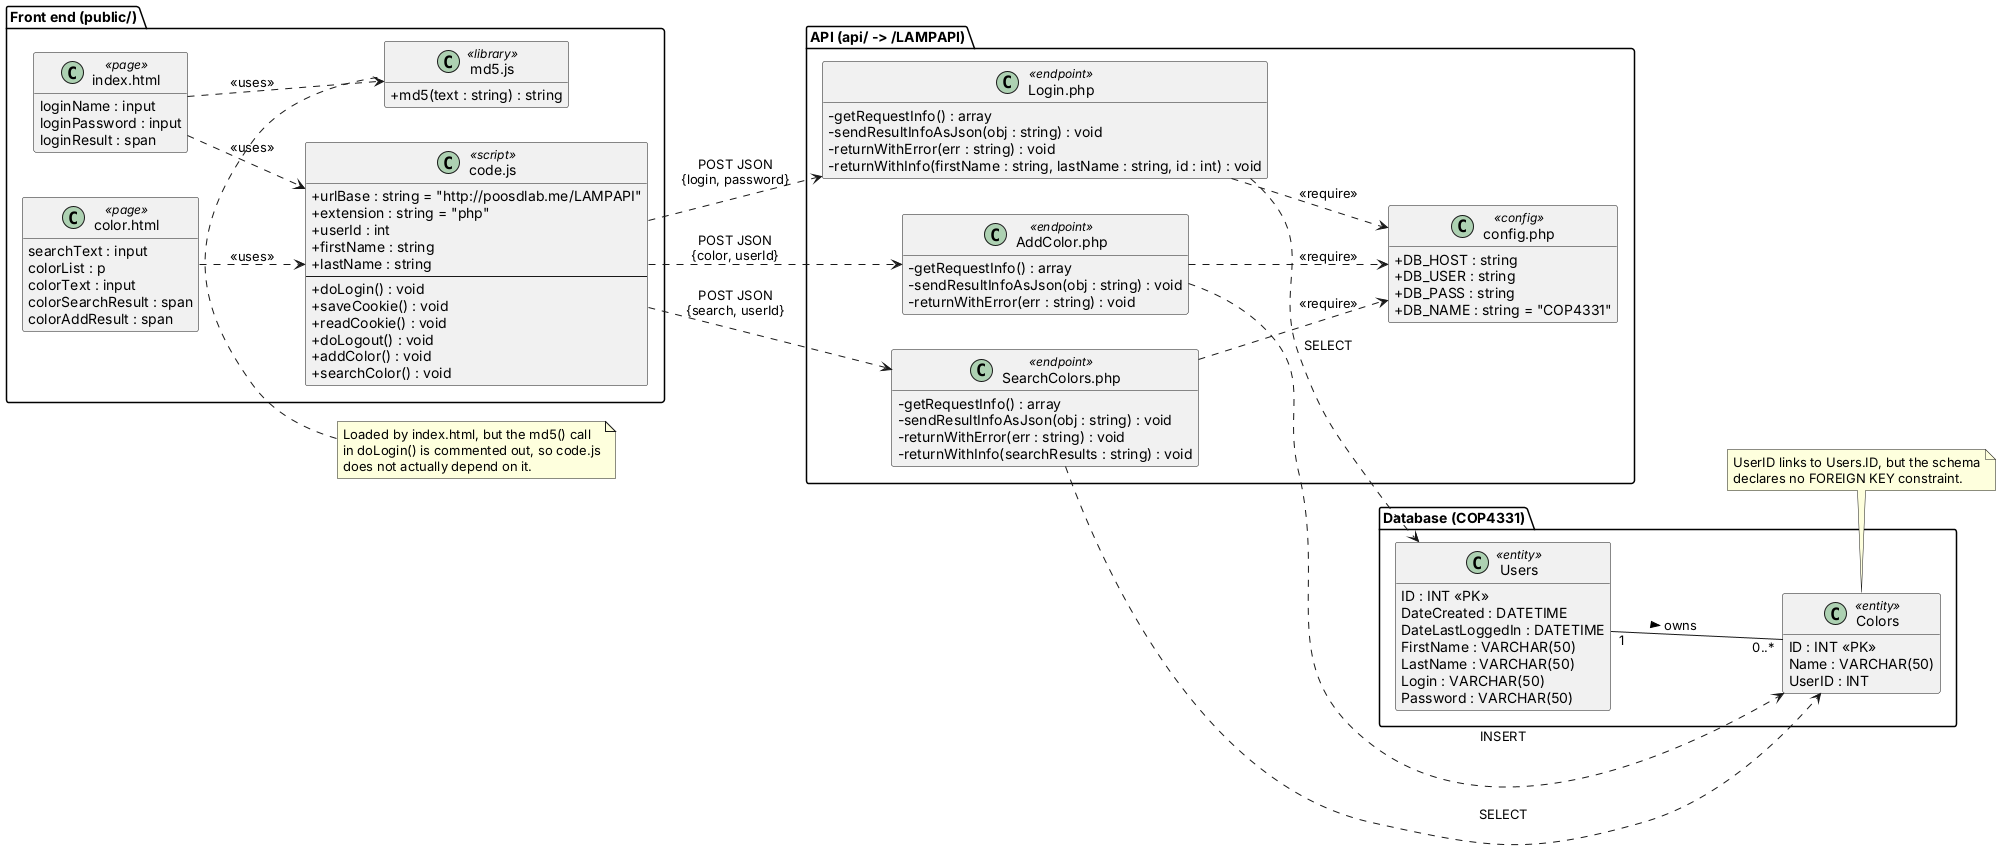

The diagram above was rendered by PlantUML. Its source (embedded in the PNG):
@startuml class
' Class Diagram - COLORS web application
' The app is not written with classes, so each file/module is modeled as a
' class with a stereotype, and each DB table as an <<entity>>.
skinparam classAttributeIconSize 0
hide empty members
left to right direction

package "Front end (public/)" {
  class "index.html" as IndexPage <<page>> {
    loginName : input
    loginPassword : input
    loginResult : span
  }
  class "color.html" as ColorPage <<page>> {
    searchText : input
    colorList : p
    colorText : input
    colorSearchResult : span
    colorAddResult : span
  }
  class "code.js" as CodeJS <<script>> {
    +urlBase : string = "http://poosdlab.me/LAMPAPI"
    +extension : string = "php"
    +userId : int
    +firstName : string
    +lastName : string
    --
    +doLogin() : void
    +saveCookie() : void
    +readCookie() : void
    +doLogout() : void
    +addColor() : void
    +searchColor() : void
  }
  class "md5.js" as MD5 <<library>> {
    +md5(text : string) : string
  }
}

package "API (api/ -> /LAMPAPI)" {
  class "Login.php" as LoginAPI <<endpoint>> {
    -getRequestInfo() : array
    -sendResultInfoAsJson(obj : string) : void
    -returnWithError(err : string) : void
    -returnWithInfo(firstName : string, lastName : string, id : int) : void
  }
  class "AddColor.php" as AddColorAPI <<endpoint>> {
    -getRequestInfo() : array
    -sendResultInfoAsJson(obj : string) : void
    -returnWithError(err : string) : void
  }
  class "SearchColors.php" as SearchAPI <<endpoint>> {
    -getRequestInfo() : array
    -sendResultInfoAsJson(obj : string) : void
    -returnWithError(err : string) : void
    -returnWithInfo(searchResults : string) : void
  }
  class "config.php" as Config <<config>> {
    +DB_HOST : string
    +DB_USER : string
    +DB_PASS : string
    +DB_NAME : string = "COP4331"
  }
}

package "Database (COP4331)" {
  class Users <<entity>> {
    {field} ID : INT <<PK>>
    {field} DateCreated : DATETIME
    {field} DateLastLoggedIn : DATETIME
    {field} FirstName : VARCHAR(50)
    {field} LastName : VARCHAR(50)
    {field} Login : VARCHAR(50)
    {field} Password : VARCHAR(50)
  }
  class Colors <<entity>> {
    {field} ID : INT <<PK>>
    {field} Name : VARCHAR(50)
    {field} UserID : INT
  }
}

IndexPage ..> CodeJS : <<uses>>
IndexPage ..> MD5 : <<uses>>
ColorPage ..> CodeJS : <<uses>>

CodeJS ..> LoginAPI : POST JSON\n{login, password}
CodeJS ..> AddColorAPI : POST JSON\n{color, userId}
CodeJS ..> SearchAPI : POST JSON\n{search, userId}

LoginAPI ..> Config : <<require>>
AddColorAPI ..> Config : <<require>>
SearchAPI ..> Config : <<require>>

LoginAPI ..> Users : SELECT
AddColorAPI ..> Colors : INSERT
SearchAPI ..> Colors : SELECT

Users "1" -- "0..*" Colors : owns >

note top of MD5
  Loaded by index.html, but the md5() call
  in doLogin() is commented out, so code.js
  does not actually depend on it.
end note

note bottom of Colors
  UserID links to Users.ID, but the schema
  declares no FOREIGN KEY constraint.
end note
@enduml